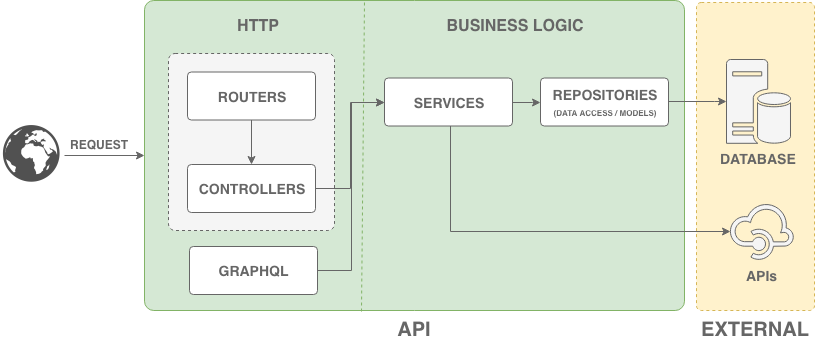

The diagram above was exported from draw.io. Its source (the exported page's mxGraphModel, read from the mxfile embedded in the PNG):
<mxGraphModel dx="1078" dy="732" grid="1" gridSize="10" guides="1" tooltips="1" connect="1" arrows="1" fold="1" page="1" pageScale="1" pageWidth="1169" pageHeight="827" math="0" shadow="0">
  <root>
    <mxCell id="0" />
    <mxCell id="1" parent="0" />
    <mxCell id="2" style="edgeStyle=orthogonalEdgeStyle;rounded=0;orthogonalLoop=1;jettySize=auto;html=1;fillColor=#f5f5f5;strokeColor=#666666;" edge="1" source="3" target="4" parent="1">
      <mxGeometry relative="1" as="geometry" />
    </mxCell>
    <mxCell id="3" value="" style="shape=image;html=1;verticalAlign=top;verticalLabelPosition=bottom;labelBackgroundColor=#ffffff;imageAspect=0;aspect=fixed;image=https://cdn3.iconfinder.com/data/icons/faticons/32/globe-01-128.png" vertex="1" parent="1">
      <mxGeometry x="56" y="163" width="64" height="64" as="geometry" />
    </mxCell>
    <mxCell id="4" value="API" style="rounded=1;whiteSpace=wrap;html=1;fillColor=#d5e8d4;strokeColor=#82b366;arcSize=3;labelPosition=center;verticalLabelPosition=bottom;align=center;verticalAlign=top;fontSize=20;fontStyle=1;fontColor=#666666;" vertex="1" parent="1">
      <mxGeometry x="200" y="40" width="540" height="310" as="geometry" />
    </mxCell>
    <mxCell id="5" value="REQUEST&lt;br&gt;" style="text;html=1;resizable=0;points=[];autosize=1;align=center;verticalAlign=top;spacingTop=-4;fontSize=12;fontFamily=Helvetica;fontColor=#666666;fontStyle=1" vertex="1" parent="1">
      <mxGeometry x="120" y="175" width="70" height="20" as="geometry" />
    </mxCell>
    <mxCell id="6" value="EXTERNAL" style="rounded=1;whiteSpace=wrap;html=1;fillColor=#fff2cc;strokeColor=#d6b656;dashed=1;arcSize=4;labelPosition=center;verticalLabelPosition=bottom;align=center;verticalAlign=top;fontSize=20;fontStyle=1;fontColor=#666666;" vertex="1" parent="1">
      <mxGeometry x="752" y="42" width="118" height="308" as="geometry" />
    </mxCell>
    <mxCell id="7" value="" style="rounded=1;whiteSpace=wrap;html=1;fillColor=#f5f5f5;fontFamily=Helvetica;fontSize=16;strokeColor=#666666;dashed=1;labelPosition=center;verticalLabelPosition=bottom;align=center;verticalAlign=top;fontStyle=1;arcSize=4;fontColor=#666666;" vertex="1" parent="1">
      <mxGeometry x="224" y="93" width="166" height="177" as="geometry" />
    </mxCell>
    <mxCell id="8" value="ROUTERS&lt;br style=&quot;font-size: 14px&quot;&gt;" style="rounded=1;whiteSpace=wrap;html=1;fontFamily=Helvetica;fontSize=14;labelPosition=center;verticalLabelPosition=middle;align=center;verticalAlign=middle;fontStyle=1;arcSize=8;strokeColor=#666666;fontColor=#666666;" vertex="1" parent="1">
      <mxGeometry x="243" y="111.5" width="128" height="48" as="geometry" />
    </mxCell>
    <mxCell id="9" value="CONTROLLERS&lt;br style=&quot;font-size: 14px&quot;&gt;" style="rounded=1;whiteSpace=wrap;html=1;fontFamily=Helvetica;fontSize=14;labelPosition=center;verticalLabelPosition=middle;align=center;verticalAlign=middle;fontStyle=1;arcSize=8;strokeColor=#666666;fontColor=#666666;" vertex="1" parent="1">
      <mxGeometry x="243" y="204" width="128" height="48" as="geometry" />
    </mxCell>
    <mxCell id="10" style="edgeStyle=orthogonalEdgeStyle;rounded=0;orthogonalLoop=1;jettySize=auto;html=1;fontColor=#666666;fillColor=#f5f5f5;strokeColor=#666666;" edge="1" source="8" target="9" parent="1">
      <mxGeometry relative="1" as="geometry" />
    </mxCell>
    <mxCell id="11" value="GRAPHQL&lt;br style=&quot;font-size: 14px&quot;&gt;" style="rounded=1;whiteSpace=wrap;html=1;fontFamily=Helvetica;fontSize=14;labelPosition=center;verticalLabelPosition=middle;align=center;verticalAlign=middle;fontStyle=1;arcSize=8;strokeColor=#666666;fontColor=#666666;" vertex="1" parent="1">
      <mxGeometry x="245" y="286" width="128" height="48" as="geometry" />
    </mxCell>
    <mxCell id="12" value="" style="endArrow=none;dashed=1;html=1;fontColor=#666666;exitX=0.402;exitY=1.002;exitDx=0;exitDy=0;exitPerimeter=0;fillColor=#d5e8d4;strokeColor=#82b366;" edge="1" source="4" parent="1">
      <mxGeometry width="50" height="50" relative="1" as="geometry">
        <mxPoint x="490" y="410" as="sourcePoint" />
        <mxPoint x="420" y="40" as="targetPoint" />
      </mxGeometry>
    </mxCell>
    <mxCell id="13" value="BUSINESS LOGIC" style="text;html=1;strokeColor=none;fillColor=none;align=center;verticalAlign=middle;whiteSpace=wrap;rounded=0;dashed=1;fontColor=#666666;fontStyle=1;fontSize=16;" vertex="1" parent="1">
      <mxGeometry x="480" y="55" width="180" height="20" as="geometry" />
    </mxCell>
    <mxCell id="14" value="HTTP" style="text;html=1;strokeColor=none;fillColor=none;align=center;verticalAlign=middle;whiteSpace=wrap;rounded=0;dashed=1;fontColor=#666666;fontStyle=1;fontSize=16;" vertex="1" parent="1">
      <mxGeometry x="224" y="55" width="180" height="20" as="geometry" />
    </mxCell>
    <mxCell id="15" style="edgeStyle=orthogonalEdgeStyle;rounded=0;orthogonalLoop=1;jettySize=auto;html=1;entryX=0;entryY=0.5;entryDx=0;entryDy=0;fontSize=16;fontColor=#666666;fillColor=#f5f5f5;strokeColor=#666666;" edge="1" source="19" target="21" parent="1">
      <mxGeometry relative="1" as="geometry" />
    </mxCell>
    <mxCell id="16" style="edgeStyle=orthogonalEdgeStyle;rounded=0;orthogonalLoop=1;jettySize=auto;html=1;entryX=0.01;entryY=0.5;entryDx=0;entryDy=0;entryPerimeter=0;fontSize=14;fontColor=#666666;fillColor=#f5f5f5;strokeColor=#666666;" edge="1" source="19" target="23" parent="1">
      <mxGeometry relative="1" as="geometry">
        <Array as="points">
          <mxPoint x="506" y="271" />
        </Array>
      </mxGeometry>
    </mxCell>
    <mxCell id="17" style="edgeStyle=orthogonalEdgeStyle;rounded=0;orthogonalLoop=1;jettySize=auto;html=1;entryX=1;entryY=0.5;entryDx=0;entryDy=0;fontSize=14;fontColor=#666666;startArrow=classic;startFill=1;endArrow=none;endFill=0;fillColor=#f5f5f5;strokeColor=#666666;" edge="1" source="19" target="9" parent="1">
      <mxGeometry relative="1" as="geometry" />
    </mxCell>
    <mxCell id="18" style="edgeStyle=orthogonalEdgeStyle;rounded=0;orthogonalLoop=1;jettySize=auto;html=1;entryX=1;entryY=0.5;entryDx=0;entryDy=0;fontSize=14;fontColor=#666666;endArrow=none;endFill=0;startArrow=classic;startFill=1;fillColor=#f5f5f5;strokeColor=#666666;" edge="1" source="19" target="11" parent="1">
      <mxGeometry relative="1" as="geometry" />
    </mxCell>
    <mxCell id="19" value="SERVICES&lt;br style=&quot;font-size: 14px&quot;&gt;" style="rounded=1;whiteSpace=wrap;html=1;fontFamily=Helvetica;fontSize=14;labelPosition=center;verticalLabelPosition=middle;align=center;verticalAlign=middle;fontStyle=1;arcSize=8;strokeColor=#666666;fontColor=#666666;" vertex="1" parent="1">
      <mxGeometry x="440" y="117.5" width="128" height="48" as="geometry" />
    </mxCell>
    <mxCell id="20" style="edgeStyle=orthogonalEdgeStyle;rounded=0;orthogonalLoop=1;jettySize=auto;html=1;fontSize=14;fontColor=#666666;fillColor=#f5f5f5;strokeColor=#666666;" edge="1" source="21" target="22" parent="1">
      <mxGeometry relative="1" as="geometry">
        <Array as="points">
          <mxPoint x="770" y="141" />
          <mxPoint x="770" y="141" />
        </Array>
      </mxGeometry>
    </mxCell>
    <mxCell id="21" value="REPOSITORIES&lt;br&gt;&lt;font style=&quot;font-size: 8px&quot;&gt;(DATA ACCESS / MODELS)&lt;/font&gt;&lt;br style=&quot;font-size: 14px&quot;&gt;" style="rounded=1;whiteSpace=wrap;html=1;fontFamily=Helvetica;fontSize=14;labelPosition=center;verticalLabelPosition=middle;align=center;verticalAlign=middle;fontStyle=1;arcSize=8;strokeColor=#666666;fontColor=#666666;" vertex="1" parent="1">
      <mxGeometry x="596" y="117.5" width="128" height="48" as="geometry" />
    </mxCell>
    <mxCell id="22" value="&lt;font color=&quot;#666666&quot; style=&quot;font-size: 14px&quot;&gt;DATABASE&lt;/font&gt;&lt;br style=&quot;font-size: 14px&quot;&gt;" style="shadow=0;dashed=0;html=1;strokeColor=#666666;labelPosition=center;verticalLabelPosition=bottom;verticalAlign=top;align=center;shape=mxgraph.mscae.enterprise.database_server;fillColor=#f5f5f5;labelBackgroundColor=none;fontSize=14;aspect=fixed;fontStyle=1;fontColor=#333333;" vertex="1" parent="1">
      <mxGeometry x="782" y="99" width="64" height="84.21" as="geometry" />
    </mxCell>
    <mxCell id="23" value="APIs" style="shadow=0;dashed=0;html=1;strokeColor=#666666;labelPosition=center;verticalLabelPosition=bottom;verticalAlign=top;align=center;shape=mxgraph.mscae.cloud.api_management;fillColor=#f5f5f5;pointerEvents=1;fontSize=14;fontColor=#666666;aspect=fixed;fontStyle=1" vertex="1" parent="1">
      <mxGeometry x="785" y="242" width="64" height="57.6" as="geometry" />
    </mxCell>
  </root>
</mxGraphModel>